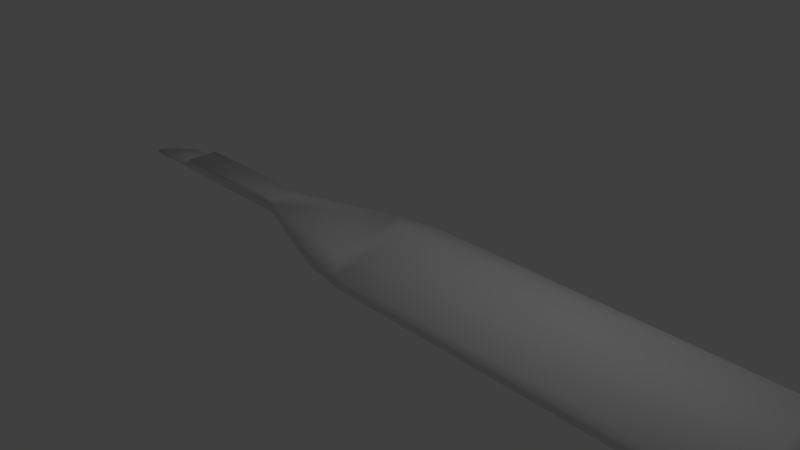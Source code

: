 # Source: probe.blend  (saved by Blender 2.79.0; exported with 4.5.12 LTS)
import bpy
from mathutils import Matrix  # noqa: F401  (used for matrix-valued properties, if any)

bpy.ops.wm.read_factory_settings(use_empty=True)
scene = bpy.context.scene
scene.name = 'Scene'

# ---- collections
col_collection_1 = bpy.data.collections.new('Collection 1'); scene.collection.children.link(col_collection_1)

# ---- world
world_world = bpy.data.worlds.new('World'); scene.world = world_world
world_world.color = (0.05088, 0.05088, 0.05088)
world_world.use_sun_shadow = False
world_world.sun_shadow_jitter_overblur = 0.0
world_world.cycles.sampling_method = 'MANUAL'

# ---- cameras
cam_camera = bpy.data.cameras.new('Camera')
cam_camera.clip_end = 100.0
cam_camera.lens = 35.0
cam_camera.sensor_width = 32.0
cam_camera.sensor_height = 18.0
cam_camera.ortho_scale = 7.314
cam_camera.dof.focus_distance = 0.0
cam_camera.dof.aperture_fstop = 128.0

# ---- lights
light_lamp = bpy.data.lights.new('Lamp', 'POINT')
light_lamp.transmission_factor = 0.0
light_lamp.cutoff_distance = 30.0
light_lamp.energy = 100.0
light_lamp.shadow_buffer_clip_start = 1.001
light_lamp.shadow_soft_size = 0.1
light_lamp.shadow_maximum_resolution = 0.006
light_lamp.use_absolute_resolution = True

# ---- meshes
me_plane = bpy.data.meshes.new('Plane')
me_plane.from_pydata([(-5.037, -0.1269, -0.8354), (-5.037, -0.1269, -0.9936), (-5.037, 0.3502, -0.9936), (-6.016, -0.1287, -0.9936), (4.35, 0.986, -0.9936), (4.489, 0.8467, -0.9936), (4.489, -0.6771, -0.9936), (4.36, -0.807, -0.9936), (-0.6284, -0.807, -0.9936), (-1.349, -0.6796, -0.9936), (-1.333, 0.8723, -0.9936), (-0.648, 0.986, -0.9936), (-5.562, 0.3261, -0.9936), (-5.85, 0.09445, -0.9936), (-5.037, -0.1269, -0.9415), (-5.037, 0.3502, -0.9415), (-6.016, -0.1287, -0.9416), (-5.562, 0.3261, -0.9415), (-5.85, 0.09445, -0.9415), (-2.776, -0.1588, -0.9936), (-2.956, -0.1269, -0.9936), (-2.962, 0.3502, -0.9936), (-2.769, 0.3822, -0.9936), (-5.037, 0.3502, -0.8354), (4.35, 0.986, -0.8354), (4.489, 0.8467, -0.8354), (4.489, -0.6771, -0.8354), (4.36, -0.807, -0.8354), (-0.6284, -0.807, -0.8354), (-1.0, -0.4354, -0.8354), (-1.349, -0.6796, -0.8354), (-1.333, 0.8723, -0.8354), (-1.0, 0.634, -0.8354), (-0.648, 0.986, -0.8354), (-2.776, -0.1588, -0.8354), (-2.863, -0.03381, -0.8354), (-2.956, -0.1269, -0.8354), (-2.962, 0.3502, -0.8354), (-2.863, 0.2511, -0.8354), (-2.769, 0.3822, -0.8354)], [], [(2, 1, 0, 23), (20, 19, 34, 36), (9, 8, 28, 30), (22, 21, 37, 39), (1, 2, 15, 14), (14, 15, 17, 18, 16), (13, 3, 16, 18), (2, 12, 17, 15), (3, 1, 14, 16), (12, 13, 18, 17), (6, 5, 25, 26), (29, 28, 27, 26, 25, 24, 33, 32), (1, 20, 36, 0), (7, 6, 26, 27), (28, 29, 30), (31, 32, 33), (30, 29, 32, 31, 39, 38, 35, 34), (34, 35, 36), (37, 38, 39), (36, 35, 38, 37, 23, 0), (4, 11, 33, 24), (8, 7, 27, 28), (21, 2, 23, 37), (19, 9, 30, 34), (11, 10, 31, 33), (10, 22, 39, 31), (5, 4, 24, 25)])
me_plane.polygons.foreach_set('use_smooth', [True] * 27)
_uv = me_plane.uv_layers.new(name='UVMap')
_uv.uv.foreach_set('vector', [0.007025, 0.126, 0.006669, 0.0653, 0.02554, 0.07897, 0.02195, 0.113, 0.2131, 0.05146, 0.2349, 0.04864, 0.2382, 0.0675, 0.2151, 0.07104, 0.4103, 0.007397, 0.4913, 4.813e-05, 0.4916, 0.0167, 0.4132, 0.02487, 0.2316, 0.1537, 0.2107, 0.1481, 0.2136, 0.1316, 0.2369, 0.1358, 0.006669, 0.0653, 0.007025, 0.126, 0.0004048, 0.126, 4.813e-05, 0.06533, 0.6506, 0.06705, 0.9257, 0.3002, 0.6279, 0.6384, 0.2325, 0.6302, 0.06243, 0.4702, 0.1979, 0.7003, 8.367e-05, 0.4659, 0.06243, 0.4702, 0.2325, 0.6302, 0.9999, 0.2874, 0.6579, 0.7003, 0.6279, 0.6384, 0.9257, 0.3002, 8.367e-05, 0.4659, 0.6454, 8.367e-05, 0.6506, 0.06705, 0.06243, 0.4702, 0.6579, 0.7003, 0.1979, 0.7003, 0.2325, 0.6302, 0.6279, 0.6384, 1.0, 0.06621, 0.9969, 0.2125, 0.9813, 0.2041, 0.985, 0.076, 0.4493, 0.05389, 0.4916, 0.0167, 0.9734, 0.0647, 0.985, 0.076, 0.9813, 0.2041, 0.9679, 0.2152, 0.4789, 0.2139, 0.4419, 0.1723, 0.006669, 0.0653, 0.2131, 0.05146, 0.2151, 0.07104, 0.02554, 0.07897, 0.9818, 0.04977, 1.0, 0.06621, 0.985, 0.076, 0.9734, 0.0647, 0.4916, 0.0167, 0.4493, 0.05389, 0.4132, 0.02487, 0.4031, 0.1975, 0.4419, 0.1723, 0.4789, 0.2139, 0.4132, 0.02487, 0.4493, 0.05389, 0.4419, 0.1723, 0.4031, 0.1975, 0.2369, 0.1358, 0.2259, 0.1195, 0.2267, 0.08326, 0.2382, 0.0675, 0.2382, 0.0675, 0.2267, 0.08326, 0.2151, 0.07104, 0.2136, 0.1316, 0.2259, 0.1195, 0.2369, 0.1358, 0.2151, 0.07104, 0.2267, 0.08326, 0.2259, 0.1195, 0.2136, 0.1316, 0.02195, 0.113, 0.02554, 0.07897, 0.9777, 0.2317, 0.4769, 0.2317, 0.4789, 0.2139, 0.9679, 0.2152, 0.4913, 4.813e-05, 0.9818, 0.04977, 0.9734, 0.0647, 0.4916, 0.0167, 0.2107, 0.1481, 0.007025, 0.126, 0.02195, 0.113, 0.2136, 0.1316, 0.2349, 0.04864, 0.4103, 0.007397, 0.4132, 0.02487, 0.2382, 0.0675, 0.4769, 0.2317, 0.3981, 0.2153, 0.4031, 0.1975, 0.4789, 0.2139, 0.3981, 0.2153, 0.2316, 0.1537, 0.2369, 0.1358, 0.4031, 0.1975, 0.9969, 0.2125, 0.9777, 0.2317, 0.9679, 0.2152, 0.9813, 0.2041])
me_plane.use_remesh_preserve_volume = False
me_plane.use_remesh_preserve_attributes = False
me_plane.use_mirror_vertex_groups = False
me_plane.update()
me_cylinder = bpy.data.meshes.new('Cylinder')
me_cylinder.from_pydata([], [], [])
me_cylinder.use_remesh_preserve_volume = False
me_cylinder.use_remesh_preserve_attributes = False
me_cylinder.use_mirror_vertex_groups = False
me_cylinder.update()

# ---- objects
ob_plane = bpy.data.objects.new('Plane', me_plane)
ob_cylinder = bpy.data.objects.new('Cylinder', me_cylinder)
ob_lamp = bpy.data.objects.new('Lamp', light_lamp)
ob_camera = bpy.data.objects.new('Camera', cam_camera)

# ---- transforms, parenting, visibility, modifiers, constraints
ob_plane.location = (1.018, -0.06289, 1.003)
ob_plane.lineart.crease_threshold = 0.0
ob_cylinder.location = (0.5723, 0.01304, 0.7218)
ob_cylinder.lineart.crease_threshold = 0.0
ob_lamp.location = (4.076, 1.005, 5.904)
ob_lamp.rotation_euler = (0.6503, 0.05522, 1.866)
ob_lamp.lock_rotations_4d = False
ob_lamp.empty_display_type = 'ARROWS'
ob_lamp.color = (0.0, 0.0, 0.0, 0.0)
ob_lamp.lineart.crease_threshold = 0.0
ob_camera.location = (7.481, -6.508, 5.344)
ob_camera.rotation_euler = (1.109, 0.0, 0.8149)
ob_camera.lock_rotations_4d = False
ob_camera.empty_display_type = 'ARROWS'
ob_camera.color = (0.0, 0.0, 0.0, 0.0)
ob_camera.display_type = 'WIRE'
ob_camera.lineart.crease_threshold = 0.0

# ---- collection membership
col_collection_1.objects.link(ob_plane)
col_collection_1.objects.link(ob_cylinder)
col_collection_1.objects.link(ob_lamp)
col_collection_1.objects.link(ob_camera)

# ---- scene / render settings (as saved in the file)
scene.camera = ob_camera
scene.frame_start = 1; scene.frame_end = 250; scene.frame_set(1)
scene.render.engine = 'BLENDER_EEVEE_NEXT'
scene.render.resolution_percentage = 50
scene.render.dither_intensity = 0.0
scene.cycles.use_denoising = False
scene.cycles.samples = 128
scene.cycles.sampling_pattern = 'TABULATED_SOBOL'
scene.cycles.use_adaptive_sampling = False
scene.cycles.use_light_tree = False
scene.cycles.blur_glossy = 0.0
scene.cycles.sample_clamp_indirect = 0.0
scene.view_settings.view_transform = 'Standard'
bpy.context.view_layer.update()
